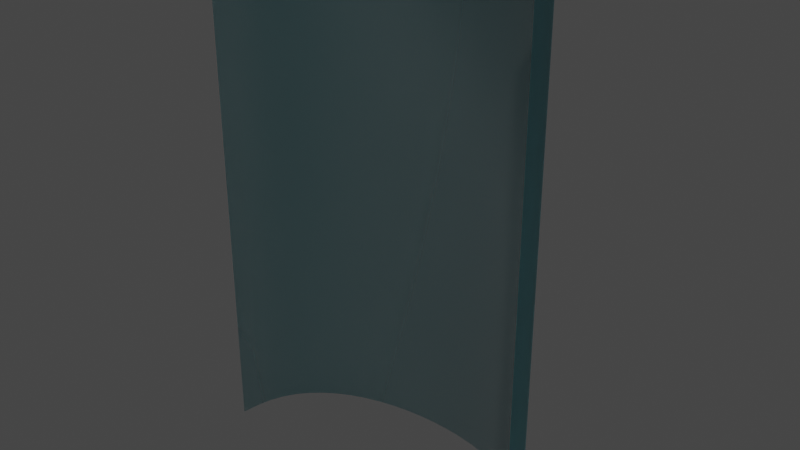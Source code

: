 # Source: back.blend  (saved by Blender 3.6.13; exported with 4.5.12 LTS)
import bpy
from mathutils import Matrix  # noqa: F401  (used for matrix-valued properties, if any)

bpy.ops.wm.read_factory_settings(use_empty=True)
scene = bpy.context.scene
scene.name = 'Scene'

# ---- collections
col_collection = bpy.data.collections.new('Collection'); scene.collection.children.link(col_collection)

# ---- materials (node trees are filled in below, after node groups)
mat_wire_008110135 = bpy.data.materials.new('wire_008110135')
mat_wire_008110135.use_transparent_shadow = False
mat_wire_008110135.diffuse_color = (0.0314, 0.4314, 0.5294, 1.0)
mat_wire_008110135.roughness = 0.8211

# ---- material node trees
mat_wire_008110135.use_nodes = True; mat_wire_008110135.node_tree.nodes.clear()
_N = mat_wire_008110135.node_tree.nodes; _L = mat_wire_008110135.node_tree.links
n0 = _N.new('ShaderNodeBsdfPrincipled'); n0.name = 'Principled BSDF'; n0.location = (0, 300)
n0.distribution = 'GGX'
n0.subsurface_method = 'RANDOM_WALK_SKIN'
n0.inputs[0].default_value = (0.0314, 0.4314, 0.5294, 1.0)
n0.inputs[2].default_value = 0.8211
n0.inputs[3].default_value = 1.45
n0.inputs[13].default_value = 0.35
n0.inputs[18].default_value = 1.0
n0.inputs[27].default_value = (0.0, 0.0, 0.0, 1.0)
n0.inputs[28].default_value = 1.0
n1 = _N.new('ShaderNodeOutputMaterial'); n1.name = 'Material Output'; n1.location = (280, 300)
_L.new(n0.outputs[0], n1.inputs[0])
n1.is_active_output = True

# ---- world
world_world = bpy.data.worlds.new('World'); scene.world = world_world
world_world.use_nodes = True; world_world.node_tree.nodes.clear()
_N = world_world.node_tree.nodes; _L = world_world.node_tree.links
n0 = _N.new('ShaderNodeOutputWorld'); n0.name = 'World Output'; n0.location = (300, 300)
n1 = _N.new('ShaderNodeBackground'); n1.name = 'Background'; n1.location = (10, 300)
n1.inputs[0].default_value = (0.05088, 0.05088, 0.05088, 1.0)
_L.new(n1.outputs[0], n0.inputs[0])
n0.is_active_output = True
world_world.color = (0.05088, 0.05088, 0.05088)
world_world.use_sun_shadow = False
world_world.sun_shadow_jitter_overblur = 0.0

# ---- meshes
me_line017 = bpy.data.meshes.new('Line017')
me_line017.from_pydata([(0.6223, -0.9476, 0.241), (0.613, -0.9476, 0.1824), (0.613, 4.339e-05, 0.1824), (0.6223, 4.339e-05, 0.241), (0.5996, -0.9476, 0.1263), (0.5996, 4.339e-05, 0.1263), (0.5996, 0.9475, 0.1263), (0.613, 0.9475, 0.1824), (0.6223, 0.9475, 0.241), (0.5779, -0.9476, 0.07516), (0.5779, 4.339e-05, 0.07516), (0.5486, -0.9476, 0.02886), (0.5486, 4.339e-05, 0.02886), (0.5486, 0.9475, 0.02886), (0.5779, 0.9475, 0.07516), (0.5125, -0.9476, -0.01254), (0.5125, 4.339e-05, -0.01254), (0.4703, -0.9476, -0.04934), (0.4703, 4.339e-05, -0.04934), (0.4703, 0.9475, -0.04934), (0.5125, 0.9475, -0.01254), (0.4227, -0.9476, -0.08154), (0.4227, 4.339e-05, -0.08154), (0.3705, -0.9476, -0.1091), (0.3705, 4.339e-05, -0.1091), (0.3705, 0.9475, -0.1091), (0.4227, 0.9475, -0.08154), (0.3144, -0.9476, -0.1322), (0.3144, 4.339e-05, -0.1322), (0.2551, -0.9476, -0.151), (0.2551, 4.339e-05, -0.151), (0.2551, 0.9475, -0.151), (0.3144, 0.9475, -0.1322), (0.1934, -0.9476, -0.1654), (0.1934, 4.339e-05, -0.1654), (0.1299, -0.9476, -0.1756), (0.1299, 4.339e-05, -0.1756), (0.1299, 0.9475, -0.1756), (0.1934, 0.9475, -0.1654), (0.0653, -0.9476, -0.1817), (0.0653, 4.339e-05, -0.1817), (-1.431e-06, -0.9476, -0.1837), (-1.431e-06, 4.339e-05, -0.1837), (-1.431e-06, 0.9475, -0.1837), (0.0653, 0.9475, -0.1817), (-0.6223, -0.9476, 0.241), (-0.6223, 4.339e-05, 0.241), (-0.613, 4.339e-05, 0.1824), (-0.613, -0.9476, 0.1824), (-0.6223, 0.9475, 0.241), (-0.613, 0.9475, 0.1824), (-0.5996, 0.9475, 0.1263), (-0.5996, 4.339e-05, 0.1263), (-0.5996, -0.9476, 0.1263), (-0.5779, 4.339e-05, 0.07516), (-0.5779, -0.9476, 0.07516), (-0.5779, 0.9475, 0.07516), (-0.5486, 0.9475, 0.02886), (-0.5486, 4.339e-05, 0.02886), (-0.5486, -0.9476, 0.02886), (-0.5125, 4.339e-05, -0.01254), (-0.5125, -0.9476, -0.01254), (-0.5125, 0.9475, -0.01254), (-0.4703, 0.9475, -0.04934), (-0.4703, 4.339e-05, -0.04934), (-0.4703, -0.9476, -0.04934), (-0.4227, 4.339e-05, -0.08154), (-0.4227, -0.9476, -0.08154), (-0.4227, 0.9475, -0.08154), (-0.3705, 0.9475, -0.1091), (-0.3705, 4.339e-05, -0.1091), (-0.3705, -0.9476, -0.1091), (-0.3144, 4.339e-05, -0.1322), (-0.3144, -0.9476, -0.1322), (-0.3144, 0.9475, -0.1322), (-0.2551, 0.9475, -0.151), (-0.2551, 4.339e-05, -0.151), (-0.2551, -0.9476, -0.151), (-0.1935, 4.339e-05, -0.1654), (-0.1935, -0.9476, -0.1654), (-0.1935, 0.9475, -0.1654), (-0.13, 0.9475, -0.1756), (-0.13, 4.339e-05, -0.1756), (-0.13, -0.9476, -0.1756), (-0.0653, 4.339e-05, -0.1817), (-0.0653, -0.9476, -0.1817), (-0.0653, 0.9475, -0.1817)], [], [(0, 1, 2, 3), (1, 4, 5, 2), (6, 7, 2, 5), (7, 8, 3, 2), (4, 9, 10, 5), (9, 11, 12, 10), (13, 14, 10, 12), (14, 6, 5, 10), (11, 15, 16, 12), (15, 17, 18, 16), (19, 20, 16, 18), (20, 13, 12, 16), (17, 21, 22, 18), (21, 23, 24, 22), (25, 26, 22, 24), (26, 19, 18, 22), (23, 27, 28, 24), (27, 29, 30, 28), (31, 32, 28, 30), (32, 25, 24, 28), (29, 33, 34, 30), (33, 35, 36, 34), (37, 38, 34, 36), (38, 31, 30, 34), (35, 39, 40, 36), (39, 41, 42, 40), (43, 44, 40, 42), (44, 37, 36, 40), (45, 46, 47, 48), (46, 49, 50, 47), (51, 52, 47, 50), (52, 53, 48, 47), (53, 52, 54, 55), (52, 51, 56, 54), (57, 58, 54, 56), (58, 59, 55, 54), (59, 58, 60, 61), (58, 57, 62, 60), (63, 64, 60, 62), (64, 65, 61, 60), (65, 64, 66, 67), (64, 63, 68, 66), (69, 70, 66, 68), (70, 71, 67, 66), (71, 70, 72, 73), (70, 69, 74, 72), (75, 76, 72, 74), (76, 77, 73, 72), (77, 76, 78, 79), (76, 75, 80, 78), (81, 82, 78, 80), (82, 83, 79, 78), (83, 82, 84, 85), (82, 81, 86, 84), (43, 42, 84, 86), (42, 41, 85, 84)])
me_line017.polygons.foreach_set('use_smooth', [True] * 56)
me_line017.materials.append(mat_wire_008110135)
me_line017.update()
me_line017.normals_split_custom_set([tuple(v) for v in zip(*[iter([0.9876, 0.0, -0.1567, 0.9809, 0.0, -0.1947, 0.9809, 0.0, -0.1947, 0.9876, 0.0, -0.1567, 0.9809, 0.0, -0.1947, 0.9497, 0.0, -0.313, 0.9497, -9.902e-08, -0.313, 0.9809, 0.0, -0.1947, 0.9499, 0.0, -0.3127, 0.9809, 0.0, -0.1947, 0.9809, 0.0, -0.1947, 0.9497, -9.902e-08, -0.313, 0.9809, 0.0, -0.1947, 0.9877, -2.301e-08, -0.1563, 0.9876, 0.0, -0.1567, 0.9809, 0.0, -0.1947, 0.9497, 0.0, -0.313, 0.8857, 0.0, -0.4643, 0.8857, 0.0, -0.4643, 0.9497, -9.902e-08, -0.313, 0.8857, 0.0, -0.4643, 0.802, -4.327e-11, -0.5973, 0.8019, 0.0, -0.5975, 0.8857, 0.0, -0.4643, 0.8019, 0.0, -0.5975, 0.8857, 0.0, -0.4643, 0.8857, 0.0, -0.4643, 0.8019, 0.0, -0.5975, 0.8857, 0.0, -0.4643, 0.9499, 0.0, -0.3127, 0.9497, -9.902e-08, -0.313, 0.8857, 0.0, -0.4643, 0.802, -4.327e-11, -0.5973, 0.7071, 0.0, -0.7071, 0.7071, 0.0, -0.7071, 0.8019, 0.0, -0.5975, 0.7071, 0.0, -0.7071, 0.6099, 0.0, -0.7925, 0.6099, 0.0, -0.7925, 0.7071, 0.0, -0.7071, 0.6095, 9.423e-08, -0.7928, 0.7071, 0.0, -0.7071, 0.7071, 0.0, -0.7071, 0.6099, 0.0, -0.7925, 0.7071, 0.0, -0.7071, 0.8019, 0.0, -0.5975, 0.8019, 0.0, -0.5975, 0.7071, 0.0, -0.7071, 0.6099, 0.0, -0.7925, 0.5146, 0.0, -0.8574, 0.5146, 0.0, -0.8574, 0.6099, 0.0, -0.7925, 0.5146, 0.0, -0.8574, 0.4246, 0.0, -0.9054, 0.4246, 0.0, -0.9054, 0.5146, 0.0, -0.8574, 0.4246, 0.0, -0.9054, 0.5146, 0.0, -0.8574, 0.5146, 0.0, -0.8574, 0.4246, 0.0, -0.9054, 0.5146, 0.0, -0.8574, 0.6095, 9.423e-08, -0.7928, 0.6099, 0.0, -0.7925, 0.5146, 0.0, -0.8574, 0.4246, 0.0, -0.9054, 0.3418, 0.0, -0.9398, 0.3418, 0.0, -0.9398, 0.4246, 0.0, -0.9054, 0.3418, 0.0, -0.9398, 0.2649, 0.0, -0.9643, 0.2649, 0.0, -0.9643, 0.3418, 0.0, -0.9398, 0.2649, 0.0, -0.9643, 0.3418, 0.0, -0.9398, 0.3418, 0.0, -0.9398, 0.2649, 0.0, -0.9643, 0.3418, 0.0, -0.9398, 0.4246, 0.0, -0.9054, 0.4246, 0.0, -0.9054, 0.3418, 0.0, -0.9398, 0.2649, 0.0, -0.9643, 0.1936, -5.104e-11, -0.9811, 0.1936, 0.0, -0.9811, 0.2649, 0.0, -0.9643, 0.1936, -5.104e-11, -0.9811, 0.1264, 0.0, -0.992, 0.1264, 0.0, -0.992, 0.1936, 0.0, -0.9811, 0.1264, 0.0, -0.992, 0.1936, 0.0, -0.9811, 0.1936, 0.0, -0.9811, 0.1264, 0.0, -0.992, 0.1936, 0.0, -0.9811, 0.2649, 0.0, -0.9643, 0.2649, 0.0, -0.9643, 0.1936, 0.0, -0.9811, 0.1264, 0.0, -0.992, 0.06234, 0.0, -0.9981, 0.06186, -3.249e-07, -0.9981, 0.1264, 0.0, -0.992, 0.06234, 0.0, -0.9981, 0.0, 0.0, -1.0, 0.0, 0.0, -1.0, 0.06186, -3.249e-07, -0.9981, 0.0, 0.0, -1.0, 0.06186, -1.862e-07, -0.9981, 0.06186, -3.249e-07, -0.9981, 0.0, 0.0, -1.0, 0.06186, -1.862e-07, -0.9981, 0.1264, 0.0, -0.992, 0.1264, 0.0, -0.992, 0.06186, -3.249e-07, -0.9981, -0.9876, 0.0, -0.1567, -0.9876, 0.0, -0.1567, -0.9809, 0.0, -0.1947, -0.9809, 0.0, -0.1947, -0.9876, 0.0, -0.1567, -0.9877, -5.745e-07, -0.1563, -0.9809, 0.0, -0.1947, -0.9809, 0.0, -0.1947, -0.9497, 0.0, -0.313, -0.9497, -3.305e-08, -0.313, -0.9809, 0.0, -0.1947, -0.9809, 0.0, -0.1947, -0.9497, -3.305e-08, -0.313, -0.9497, -3.038e-11, -0.313, -0.9809, 0.0, -0.1947, -0.9809, 0.0, -0.1947, -0.9497, -3.038e-11, -0.313, -0.9497, -3.305e-08, -0.313, -0.8857, 0.0, -0.4643, -0.8857, 0.0, -0.4643, -0.9497, -3.305e-08, -0.313, -0.9497, 0.0, -0.313, -0.8857, 0.0, -0.4643, -0.8857, 0.0, -0.4643, -0.8017, 0.0, -0.5977, -0.8017, 0.0, -0.5977, -0.8857, 0.0, -0.4643, -0.8857, 0.0, -0.4643, -0.8017, 0.0, -0.5977, -0.8019, 0.0, -0.5974, -0.8857, 0.0, -0.4643, -0.8857, 0.0, -0.4643, -0.8019, 0.0, -0.5974, -0.8017, 0.0, -0.5977, -0.7071, 0.0, -0.7071, -0.7071, 0.0, -0.7071, -0.8017, 0.0, -0.5977, -0.8017, 0.0, -0.5977, -0.7071, 0.0, -0.7071, -0.7071, 0.0, -0.7071, -0.6095, 0.0, -0.7928, -0.6095, 1.405e-07, -0.7928, -0.7071, 0.0, -0.7071, -0.7071, 0.0, -0.7071, -0.6095, 1.405e-07, -0.7928, -0.6096, -3.297e-08, -0.7927, -0.7071, 0.0, -0.7071, -0.7071, 0.0, -0.7071, -0.6096, -3.297e-08, -0.7927, -0.6095, 1.405e-07, -0.7928, -0.5146, 0.0, -0.8574, -0.5146, 0.0, -0.8574, -0.6095, 1.405e-07, -0.7928, -0.6095, 0.0, -0.7928, -0.5146, 0.0, -0.8574, -0.5146, 0.0, -0.8574, -0.4246, 0.0, -0.9054, -0.4246, 0.0, -0.9054, -0.5146, 0.0, -0.8574, -0.5146, 0.0, -0.8574, -0.4246, 0.0, -0.9054, -0.4246, 0.0, -0.9054, -0.5146, 0.0, -0.8574, -0.5146, 0.0, -0.8574, -0.4246, 0.0, -0.9054, -0.4246, 0.0, -0.9054, -0.3418, 0.0, -0.9398, -0.3418, 0.0, -0.9398, -0.4246, 0.0, -0.9054, -0.4246, 0.0, -0.9054, -0.3418, 0.0, -0.9398, -0.3418, 0.0, -0.9398, -0.2651, 0.0, -0.9642, -0.2651, 0.0, -0.9642, -0.3418, 0.0, -0.9398, -0.3418, 0.0, -0.9398, -0.2651, 0.0, -0.9642, -0.2651, 0.0, -0.9642, -0.3418, 0.0, -0.9398, -0.3418, 0.0, -0.9398, -0.2651, 0.0, -0.9642, -0.2651, 0.0, -0.9642, -0.1932, 0.0, -0.9812, -0.1937, 0.0, -0.9811, -0.2651, 0.0, -0.9642, -0.2651, 0.0, -0.9642, -0.1937, -1.679e-07, -0.9811, -0.1932, 0.0, -0.9812, -0.1263, 0.0, -0.992, -0.1263, 0.0, -0.992, -0.1932, 0.0, -0.9812, -0.1937, -1.679e-07, -0.9811, -0.1263, 0.0, -0.992, -0.1263, 0.0, -0.992, -0.1937, 0.0, -0.9811, -0.1932, 0.0, -0.9812, -0.1263, 0.0, -0.992, -0.1263, 0.0, -0.992, -0.06227, 0.0, -0.9981, -0.06227, 0.0, -0.9981, -0.1263, 0.0, -0.992, -0.1263, 0.0, -0.992, -0.06227, 0.0, -0.9981, -0.06227, 0.0, -0.9981, 0.0, 0.0, -1.0, 0.0, 0.0, -1.0, -0.06227, 0.0, -0.9981, -0.06227, 0.0, -0.9981, 0.0, 0.0, -1.0, 0.0, 0.0, -1.0, -0.06227, 0.0, -0.9981, -0.06227, 0.0, -0.9981])] * 3)])

# ---- objects
ob_line017 = bpy.data.objects.new('Line017', me_line017)

# ---- transforms, parenting, visibility, modifiers, constraints
ob_line017.location = (0.0, 0.0, 0.0)
ob_line017.rotation_euler = (1.571, -0.0, 0.0)

# ---- collection membership
col_collection.objects.link(ob_line017)

# ---- scene / render settings (as saved in the file)
scene.frame_start = 1; scene.frame_end = 250; scene.frame_set(1)
scene.render.engine = 'BLENDER_EEVEE_NEXT'
scene.cycles.sampling_pattern = 'TABULATED_SOBOL'
scene.view_settings.view_transform = 'Filmic'
bpy.context.view_layer.update()

# ---- added for rendering (the .blend has no active camera and no usable light): camera, sun
cam_auto = bpy.data.cameras.new('AutoCamera')
cam_auto.lens = 50.0
cam_auto.sensor_width = 36.0
cam_auto.clip_end = 1000.0
ob_auto_camera = bpy.data.objects.new('AutoCamera', cam_auto)
scene.collection.objects.link(ob_auto_camera)
ob_auto_camera.location = (2.1342, -2.58966, 1.70736)
ob_auto_camera.rotation_euler = (1.09748, -7.21219e-08, 0.694738)
scene.camera = ob_auto_camera
light_auto_sun = bpy.data.lights.new('AutoSun', 'SUN')
light_auto_sun.energy = 3.0
light_auto_sun.angle = 0.0523599
ob_auto_sun = bpy.data.objects.new('AutoSun', light_auto_sun)
scene.collection.objects.link(ob_auto_sun)
ob_auto_sun.rotation_euler = (0.872665, 0.174533, 0.523599)
bpy.context.view_layer.update()
